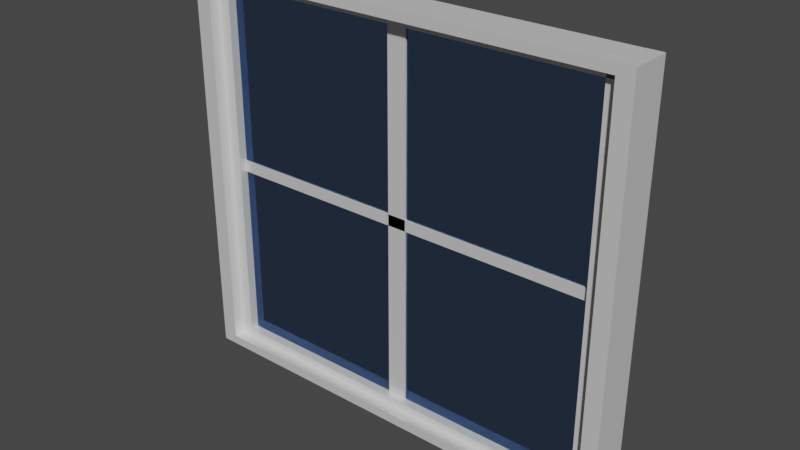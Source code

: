 # Source: window.blend  (saved by Blender 2.82.7; exported with 4.5.12 LTS)
import bpy
from mathutils import Matrix  # noqa: F401  (used for matrix-valued properties, if any)

bpy.ops.wm.read_factory_settings(use_empty=True)
scene = bpy.context.scene
scene.name = 'Scene'

# ---- collections
col_collection = bpy.data.collections.new('Collection'); scene.collection.children.link(col_collection)

# ---- materials (node trees are filled in below, after node groups)
mat_plastic = bpy.data.materials.new('Plastic')
mat_plastic.alpha_threshold = 0.0
mat_plastic.use_transparent_shadow = False
mat_plastic.preview_render_type = 'CUBE'
mat_plastic.roughness = 0.5
mat_plastic.line_color = (0.0, 0.0, 0.0, 1.0)
mat_material_001 = bpy.data.materials.new('Material.001')
mat_material_001.alpha_threshold = 0.0
mat_material_001.use_transparent_shadow = False
mat_material_001.roughness = 0.5
mat_material_001.line_color = (0.0, 0.0, 0.0, 1.0)

# ---- material node trees
mat_plastic.use_nodes = True; mat_plastic.node_tree.nodes.clear()
_N = mat_plastic.node_tree.nodes; _L = mat_plastic.node_tree.links
n0 = _N.new('ShaderNodeOutputMaterial'); n0.name = 'Material Output'; n0.location = (300, 300)
n1 = _N.new('ShaderNodeMixShader'); n1.name = 'Mix Shader'; n1.location = (110, 300)
n1.inputs[0].default_value = 0.7
n2 = _N.new('ShaderNodeBsdfAnisotropic'); n2.name = 'Glossy BSDF.001'; n2.location = (-90, 300)
n2.distribution = 'BECKMANN'
n2.inputs[1].default_value = 0.0
n3 = _N.new('ShaderNodeBsdfDiffuse'); n3.name = 'Diffuse BSDF'; n3.location = (-90, 300)
_L.new(n1.outputs[0], n0.inputs[0])
_L.new(n2.outputs[0], n1.inputs[1])
_L.new(n3.outputs[0], n1.inputs[2])
n0.is_active_output = True
mat_material_001.use_nodes = True; mat_material_001.node_tree.nodes.clear()
_N = mat_material_001.node_tree.nodes; _L = mat_material_001.node_tree.links
n0 = _N.new('ShaderNodeOutputMaterial'); n0.name = 'Material Output'; n0.location = (300, 300)
n1 = _N.new('ShaderNodeBsdfGlass'); n1.name = 'Glass BSDF.001'; n1.location = (100, 300)
n1.distribution = 'BECKMANN'
n1.inputs[0].default_value = (0.4863, 0.6154, 0.8, 1.0)
n1.inputs[2].default_value = 1.45
_L.new(n1.outputs[0], n0.inputs[0])
n0.is_active_output = True

# ---- world
world_world = bpy.data.worlds.new('World'); scene.world = world_world
world_world.use_nodes = True; world_world.node_tree.nodes.clear()
_N = world_world.node_tree.nodes; _L = world_world.node_tree.links
n0 = _N.new('ShaderNodeOutputWorld'); n0.name = 'World Output'; n0.location = (300, 300)
n1 = _N.new('ShaderNodeBackground'); n1.name = 'Background'; n1.location = (10, 300)
n1.inputs[0].default_value = (0.05088, 0.05088, 0.05088, 1.0)
_L.new(n1.outputs[0], n0.inputs[0])
n0.is_active_output = True
world_world.color = (0.05088, 0.05088, 0.05088)
world_world.use_sun_shadow = False
world_world.sun_shadow_jitter_overblur = 0.0

# ---- meshes
me_cube_001 = bpy.data.meshes.new('Cube.001')
me_cube_001.from_pydata([(-1.0, -1.0, -1.0), (-1.0, 1.0, -1.0), (1.0, 1.0, -1.0), (1.0, -1.0, -1.0), (-1.0, -1.0, 1.0), (-1.0, 1.0, 1.0), (1.0, 1.0, 1.0), (1.0, -1.0, 1.0), (-1.0, -0.4309, -1.0), (-1.0, 0.4309, -1.0), (1.0, 0.4309, -1.0), (1.0, -0.4309, -1.0), (-1.0, -0.4309, -2.684), (-1.0, 0.4309, -2.684), (1.0, 0.4309, -2.684), (1.0, -0.4309, -2.684)], [], [(4, 5, 1, 0), (5, 6, 2, 1), (6, 7, 3, 2), (7, 4, 0, 3), (3, 0, 8, 11), (7, 6, 5, 4), (11, 8, 12, 15), (2, 3, 11, 10), (1, 2, 10, 9), (0, 1, 9, 8), (12, 13, 14, 15), (10, 11, 15, 14), (9, 10, 14, 13), (8, 9, 13, 12)])
me_cube_001.materials.append(mat_plastic)
me_cube_001.use_remesh_preserve_volume = False
me_cube_001.use_remesh_preserve_attributes = False
me_cube_001.use_mirror_vertex_groups = False
me_cube_001.update()
me_cube_002 = bpy.data.meshes.new('Cube.002')
me_cube_002.from_pydata([(-1.0, -1.0, -1.0), (-1.0, 1.0, -1.0), (1.0, 1.0, -1.0), (1.0, -1.0, -1.0), (-1.0, -1.0, 1.0), (-1.0, 1.0, 1.0), (1.0, 1.0, 1.0), (1.0, -1.0, 1.0), (-1.0, -0.4309, -1.0), (-1.0, 0.4309, -1.0), (1.0, 0.4309, -1.0), (1.0, -0.4309, -1.0), (-1.0, -0.4309, -2.684), (-1.0, 0.4309, -2.684), (1.0, 0.4309, -2.684), (1.0, -0.4309, -2.684)], [], [(4, 5, 1, 0), (5, 6, 2, 1), (6, 7, 3, 2), (7, 4, 0, 3), (3, 0, 8, 11), (7, 6, 5, 4), (11, 8, 12, 15), (2, 3, 11, 10), (1, 2, 10, 9), (0, 1, 9, 8), (12, 13, 14, 15), (10, 11, 15, 14), (9, 10, 14, 13), (8, 9, 13, 12)])
me_cube_002.materials.append(mat_plastic)
me_cube_002.use_remesh_preserve_volume = False
me_cube_002.use_remesh_preserve_attributes = False
me_cube_002.use_mirror_vertex_groups = False
me_cube_002.update()
me_cube_003 = bpy.data.meshes.new('Cube.003')
me_cube_003.from_pydata([(-1.0, -1.0, -1.0), (-1.0, 1.0, -1.0), (1.0, 1.0, -1.0), (1.0, -1.0, -1.0), (-1.0, -1.0, 1.0), (-1.0, 1.0, 1.0), (1.0, 1.0, 1.0), (1.0, -1.0, 1.0), (-1.0, -0.4309, -1.0), (-1.0, 0.4309, -1.0), (1.0, 0.4309, -1.0), (1.0, -0.4309, -1.0), (-1.0, -0.4309, -2.684), (-1.0, 0.4309, -2.684), (1.0, 0.4309, -2.684), (1.0, -0.4309, -2.684)], [], [(4, 5, 1, 0), (5, 6, 2, 1), (6, 7, 3, 2), (7, 4, 0, 3), (3, 0, 8, 11), (7, 6, 5, 4), (11, 8, 12, 15), (2, 3, 11, 10), (1, 2, 10, 9), (0, 1, 9, 8), (12, 13, 14, 15), (10, 11, 15, 14), (9, 10, 14, 13), (8, 9, 13, 12)])
me_cube_003.materials.append(mat_plastic)
me_cube_003.use_remesh_preserve_volume = False
me_cube_003.use_remesh_preserve_attributes = False
me_cube_003.use_mirror_vertex_groups = False
me_cube_003.update()
me_cube_004 = bpy.data.meshes.new('Cube.004')
me_cube_004.from_pydata([(-1.0, -1.0, -1.0), (-1.0, 1.0, -1.0), (1.0, 1.0, -1.0), (1.0, -1.0, -1.0), (-1.0, -1.0, 1.0), (-1.0, 1.0, 1.0), (1.0, 1.0, 1.0), (1.0, -1.0, 1.0), (-1.0, -0.4309, -1.0), (-1.0, 0.4309, -1.0), (1.0, 0.4309, -1.0), (1.0, -0.4309, -1.0), (-1.0, -0.4309, -2.684), (-1.0, 0.4309, -2.684), (1.0, 0.4309, -2.684), (1.0, -0.4309, -2.684)], [], [(4, 5, 1, 0), (5, 6, 2, 1), (6, 7, 3, 2), (7, 4, 0, 3), (3, 0, 8, 11), (7, 6, 5, 4), (11, 8, 12, 15), (2, 3, 11, 10), (1, 2, 10, 9), (0, 1, 9, 8), (12, 13, 14, 15), (10, 11, 15, 14), (9, 10, 14, 13), (8, 9, 13, 12)])
me_cube_004.materials.append(mat_plastic)
me_cube_004.use_remesh_preserve_volume = False
me_cube_004.use_remesh_preserve_attributes = False
me_cube_004.use_mirror_vertex_groups = False
me_cube_004.update()
me_cube_005 = bpy.data.meshes.new('Cube.005')
me_cube_005.from_pydata([(-1.0, -1.0, -1.0), (-1.0, 1.0, -1.0), (1.0, 1.0, -1.0), (1.0, -1.0, -1.0), (-1.0, -1.0, 1.0), (-1.0, 1.0, 1.0), (1.0, 1.0, 1.0), (1.0, -1.0, 1.0)], [], [(4, 5, 1, 0), (5, 6, 2, 1), (6, 7, 3, 2), (7, 4, 0, 3), (0, 1, 2, 3), (7, 6, 5, 4)])
me_cube_005.materials.append(mat_plastic)
me_cube_005.use_remesh_preserve_volume = False
me_cube_005.use_remesh_preserve_attributes = False
me_cube_005.use_mirror_vertex_groups = False
me_cube_005.update()
me_cube_006 = bpy.data.meshes.new('Cube.006')
me_cube_006.from_pydata([(-1.0, -1.0, -1.0), (-1.0, 1.0, -1.0), (1.0, 1.0, -1.0), (1.0, -1.0, -1.0), (-1.0, -1.0, 1.0), (-1.0, 1.0, 1.0), (1.0, 1.0, 1.0), (1.0, -1.0, 1.0)], [], [(4, 5, 1, 0), (5, 6, 2, 1), (6, 7, 3, 2), (7, 4, 0, 3), (0, 1, 2, 3), (7, 6, 5, 4)])
me_cube_006.materials.append(mat_plastic)
me_cube_006.use_remesh_preserve_volume = False
me_cube_006.use_remesh_preserve_attributes = False
me_cube_006.use_mirror_vertex_groups = False
me_cube_006.update()
me_plane = bpy.data.meshes.new('Plane')
me_plane.from_pydata([(1.0, -1.0, 0.0), (-1.0, -1.0, 0.0), (1.0, 1.0, 0.0), (-1.0, 1.0, 0.0), (1.0, -1.0, -0.01), (-1.0, -1.0, -0.01), (1.0, 1.0, -0.01), (-1.0, 1.0, -0.01)], [], [(1, 0, 2, 3), (7, 6, 4, 5), (0, 1, 5, 4), (3, 2, 6, 7), (1, 3, 7, 5), (2, 0, 4, 6)])
me_plane.materials.append(mat_material_001)
me_plane.use_remesh_preserve_volume = False
me_plane.use_remesh_preserve_attributes = False
me_plane.use_mirror_vertex_groups = False
me_plane.update()

# ---- objects
ob_cube = bpy.data.objects.new('Cube', me_cube_001)
ob_cube_001 = bpy.data.objects.new('Cube.001', me_cube_002)
ob_cube_002 = bpy.data.objects.new('Cube.002', me_cube_003)
ob_cube_003 = bpy.data.objects.new('Cube.003', me_cube_004)
ob_cube_004 = bpy.data.objects.new('Cube.004', me_cube_005)
ob_cube_005 = bpy.data.objects.new('Cube.005', me_cube_006)
ob_plane = bpy.data.objects.new('Plane', me_plane)

# ---- transforms, parenting, visibility, modifiers, constraints
ob_cube.location = (-0.1592, -0.03892, 6.279)
ob_cube.scale = (3.027, 0.2927, 0.06673)
ob_cube.lineart.crease_threshold = 0.0
ob_cube_001.location = (-0.1592, -0.03892, 0.6514)
ob_cube_001.rotation_euler = (3.142, 0.0, 0.0)
ob_cube_001.scale = (3.027, 0.2927, 0.06673)
ob_cube_001.lineart.crease_threshold = 0.0
ob_cube_002.location = (-3.232, -0.03892, 3.466)
ob_cube_002.rotation_euler = (3.142, 1.571, 0.0)
ob_cube_002.scale = (2.881, 0.2927, 0.1137)
ob_cube_002.lineart.crease_threshold = 0.0
ob_cube_003.location = (2.982, -0.03892, 3.466)
ob_cube_003.rotation_euler = (-6.357e-08, 1.571, 0.0)
ob_cube_003.scale = (2.881, 0.2927, 0.1137)
ob_cube_003.lineart.crease_threshold = 0.0
ob_cube_004.location = (-0.1592, -0.03892, 3.494)
ob_cube_004.scale = (3.028, 0.02791, 0.08003)
ob_cube_004.lineart.crease_threshold = 0.0
ob_cube_005.location = (-0.1592, -0.03892, 3.493)
ob_cube_005.rotation_euler = (0.0, 1.571, 0.0)
ob_cube_005.scale = (2.772, 0.02791, 0.1364)
ob_cube_005.lineart.crease_threshold = 0.0
ob_plane.location = (-0.1592, -0.03892, 3.474)
ob_plane.rotation_euler = (1.571, 0.0, 0.0)
ob_plane.scale = (2.863, 2.664, 0.5799)
ob_plane.lineart.crease_threshold = 0.0

# ---- collection membership
col_collection.objects.link(ob_cube)
col_collection.objects.link(ob_cube_001)
col_collection.objects.link(ob_cube_002)
col_collection.objects.link(ob_cube_003)
col_collection.objects.link(ob_cube_004)
col_collection.objects.link(ob_cube_005)
col_collection.objects.link(ob_plane)

# ---- scene / render settings (as saved in the file)
scene.frame_start = 1; scene.frame_end = 250; scene.frame_set(1)
scene.render.engine = 'BLENDER_EEVEE_NEXT'
scene.cycles.use_denoising = False
scene.cycles.samples = 128
scene.cycles.sampling_pattern = 'TABULATED_SOBOL'
scene.cycles.use_adaptive_sampling = False
scene.cycles.use_light_tree = False
scene.view_settings.view_transform = 'Filmic'
bpy.context.view_layer.update()

# ---- added for rendering (the .blend has no active camera and no usable light): camera, sun
cam_auto = bpy.data.cameras.new('AutoCamera')
cam_auto.lens = 50.0
cam_auto.sensor_width = 36.0
cam_auto.clip_end = 1000.0
ob_auto_camera = bpy.data.objects.new('AutoCamera', cam_auto)
scene.collection.objects.link(ob_auto_camera)
ob_auto_camera.location = (7.88988, -9.65685, 9.87758)
ob_auto_camera.rotation_euler = (1.09748, -7.21219e-08, 0.694738)
scene.camera = ob_auto_camera
light_auto_sun = bpy.data.lights.new('AutoSun', 'SUN')
light_auto_sun.energy = 3.0
light_auto_sun.angle = 0.0523599
ob_auto_sun = bpy.data.objects.new('AutoSun', light_auto_sun)
scene.collection.objects.link(ob_auto_sun)
ob_auto_sun.rotation_euler = (0.872665, 0.174533, 0.523599)
bpy.context.view_layer.update()
